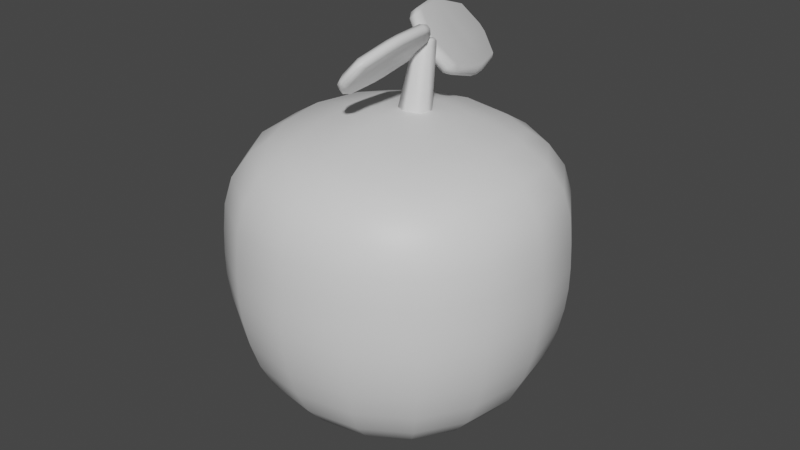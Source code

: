 # Source: Apple.blend  (saved by Blender 3.3.6; exported with 4.5.12 LTS)
import bpy
from mathutils import Matrix  # noqa: F401  (used for matrix-valued properties, if any)

bpy.ops.wm.read_factory_settings(use_empty=True)
scene = bpy.context.scene
scene.name = 'Scene'

# ---- collections
col_collection = bpy.data.collections.new('Collection'); scene.collection.children.link(col_collection)

# ---- materials (node trees are filled in below, after node groups)
mat_apple = bpy.data.materials.new('Apple')
mat_apple.alpha_threshold = 0.0
mat_apple.use_transparent_shadow = False
mat_apple.roughness = 0.5
mat_apple.line_color = (0.0, 0.0, 0.0, 1.0)
mat_stalk = bpy.data.materials.new('Stalk')
mat_stalk.use_transparent_shadow = False
mat_leaf_001 = bpy.data.materials.new('Leaf.001')
mat_leaf_001.use_transparent_shadow = False
mat_leaf = bpy.data.materials.new('Leaf')
mat_leaf.use_transparent_shadow = False

# ---- material node trees
mat_apple.use_nodes = True; mat_apple.node_tree.nodes.clear()
_N = mat_apple.node_tree.nodes; _L = mat_apple.node_tree.links
n0 = _N.new('ShaderNodeOutputMaterial'); n0.name = 'Material Output'; n0.location = (300, 300)
n1 = _N.new('ShaderNodeBsdfPrincipled'); n1.name = 'Principled BSDF'; n1.location = (10, 300)
n1.distribution = 'GGX'
n1.subsurface_method = 'RANDOM_WALK_SKIN'
n1.inputs[3].default_value = 1.45
n1.inputs[27].default_value = (0.0, 0.0, 0.0, 1.0)
n1.inputs[28].default_value = 1.0
_L.new(n1.outputs[0], n0.inputs[0])
n0.is_active_output = True
mat_stalk.use_nodes = True; mat_stalk.node_tree.nodes.clear()
_N = mat_stalk.node_tree.nodes; _L = mat_stalk.node_tree.links
n0 = _N.new('ShaderNodeBsdfPrincipled'); n0.name = 'Principled BSDF'; n0.location = (10, 300)
n0.distribution = 'GGX'
n0.subsurface_method = 'RANDOM_WALK_SKIN'
n0.inputs[3].default_value = 1.45
n0.inputs[27].default_value = (0.0, 0.0, 0.0, 1.0)
n0.inputs[28].default_value = 1.0
n1 = _N.new('ShaderNodeOutputMaterial'); n1.name = 'Material Output'; n1.location = (300, 300)
_L.new(n0.outputs[0], n1.inputs[0])
n1.is_active_output = True
mat_leaf_001.use_nodes = True; mat_leaf_001.node_tree.nodes.clear()
_N = mat_leaf_001.node_tree.nodes; _L = mat_leaf_001.node_tree.links
n0 = _N.new('ShaderNodeBsdfPrincipled'); n0.name = 'Principled BSDF'; n0.location = (10, 300)
n0.distribution = 'GGX'
n0.subsurface_method = 'RANDOM_WALK_SKIN'
n0.inputs[3].default_value = 1.45
n0.inputs[27].default_value = (0.0, 0.0, 0.0, 1.0)
n0.inputs[28].default_value = 1.0
n1 = _N.new('ShaderNodeOutputMaterial'); n1.name = 'Material Output'; n1.location = (300, 300)
_L.new(n0.outputs[0], n1.inputs[0])
n1.is_active_output = True
mat_leaf.use_nodes = True; mat_leaf.node_tree.nodes.clear()
_N = mat_leaf.node_tree.nodes; _L = mat_leaf.node_tree.links
n0 = _N.new('ShaderNodeBsdfPrincipled'); n0.name = 'Principled BSDF'; n0.location = (10, 300)
n0.distribution = 'GGX'
n0.subsurface_method = 'RANDOM_WALK_SKIN'
n0.inputs[3].default_value = 1.45
n0.inputs[27].default_value = (0.0, 0.0, 0.0, 1.0)
n0.inputs[28].default_value = 1.0
n1 = _N.new('ShaderNodeOutputMaterial'); n1.name = 'Material Output'; n1.location = (300, 300)
_L.new(n0.outputs[0], n1.inputs[0])
n1.is_active_output = True

# ---- world
world_world = bpy.data.worlds.new('World'); scene.world = world_world
world_world.use_nodes = True; world_world.node_tree.nodes.clear()
_N = world_world.node_tree.nodes; _L = world_world.node_tree.links
n0 = _N.new('ShaderNodeOutputWorld'); n0.name = 'World Output'; n0.location = (300, 300)
n1 = _N.new('ShaderNodeBackground'); n1.name = 'Background'; n1.location = (10, 300)
n1.inputs[0].default_value = (0.05088, 0.05088, 0.05088, 1.0)
_L.new(n1.outputs[0], n0.inputs[0])
n0.is_active_output = True
world_world.color = (0.05088, 0.05088, 0.05088)
world_world.use_sun_shadow = False
world_world.sun_shadow_jitter_overblur = 0.0

# ---- meshes
me_cube = bpy.data.meshes.new('Cube')
me_cube.from_pydata([(1.0, 1.0, 1.0), (0.7392, 0.7392, -1.0), (1.0, -1.0, 1.0), (0.7392, -0.7392, -1.0), (-1.0, 1.0, 1.0), (-0.7392, 0.7392, -1.0), (-1.0, -1.0, 1.0), (-0.7392, -0.7392, -1.0), (1.075, 1.075, -0.2371), (-1.075, -1.075, -0.2371), (1.075, -1.075, -0.2371), (-1.075, 1.075, -0.2371), (-1.075, -1.075, 0.2119), (1.075, 1.075, 0.2119), (1.075, -1.075, 0.2119), (-1.075, 1.075, 0.2119)], [], [(0, 4, 6, 2), (14, 2, 6, 12), (12, 6, 4, 15), (5, 1, 3, 7), (13, 0, 2, 14), (15, 4, 0, 13), (5, 11, 8, 1), (1, 8, 10, 3), (7, 9, 11, 5), (3, 10, 9, 7), (11, 15, 13, 8), (8, 13, 14, 10), (9, 12, 15, 11), (10, 14, 12, 9)])
me_cube.polygons.foreach_set('use_smooth', [True] * 14)
_uv = me_cube.uv_layers.new(name='UVMap')
_uv.uv.foreach_set('vector', [0.625, 0.5, 0.875, 0.5, 0.875, 0.75, 0.625, 0.75, 0.5227, 0.75, 0.625, 0.75, 0.625, 1.0, 0.5227, 1.0, 0.5227, 0.0, 0.625, 0.0, 0.625, 0.25, 0.5227, 0.25, 0.125, 0.5, 0.375, 0.5, 0.375, 0.75, 0.125, 0.75, 0.5227, 0.5, 0.625, 0.5, 0.625, 0.75, 0.5227, 0.75, 0.5227, 0.25, 0.625, 0.25, 0.625, 0.5, 0.5227, 0.5, 0.375, 0.25, 0.4695, 0.25, 0.4695, 0.5, 0.375, 0.5, 0.375, 0.5, 0.4695, 0.5, 0.4695, 0.75, 0.375, 0.75, 0.375, 0.0, 0.4695, 0.0, 0.4695, 0.25, 0.375, 0.25, 0.375, 0.75, 0.4695, 0.75, 0.4695, 1.0, 0.375, 1.0, 0.4695, 0.25, 0.5227, 0.25, 0.5227, 0.5, 0.4695, 0.5, 0.4695, 0.5, 0.5227, 0.5, 0.5227, 0.75, 0.4695, 0.75, 0.4695, 0.0, 0.5227, 0.0, 0.5227, 0.25, 0.4695, 0.25, 0.4695, 0.75, 0.5227, 0.75, 0.5227, 1.0, 0.4695, 1.0])
me_cube.materials.append(mat_apple)
me_cube.use_mirror_vertex_groups = False
me_cube.update()
me_cylinder_001 = bpy.data.meshes.new('Cylinder.001')
me_cylinder_001.from_pydata([(0.0, 1.0, -1.0), (0.866, 0.5, -1.0), (0.866, -0.5, -1.0), (0.0, -1.0, -1.0), (-0.866, -0.5, -1.0), (-0.866, 0.5, -1.0), (4.709e-09, 0.3598, 0.9599), (8.037e-09, 0.4466, 0.8847), (7.205e-09, 0.4212, 0.9379), (0.3116, 0.1799, 0.9599), (0.3867, 0.2233, 0.8847), (0.3647, 0.2106, 0.9379), (0.3116, -0.1799, 0.9599), (0.3867, -0.2233, 0.8847), (0.3647, -0.2106, 0.9379), (1.136e-08, -0.3598, 0.9599), (8.037e-09, -0.4466, 0.8847), (8.868e-09, -0.4212, 0.9379), (-0.3116, -0.1799, 0.9599), (-0.3867, -0.2233, 0.8847), (-0.3647, -0.2106, 0.9379), (-0.3116, 0.1799, 0.9599), (-0.3867, 0.2233, 0.8847), (-0.3647, 0.2106, 0.9379)], [], [(5, 22, 7, 0), (2, 13, 16, 3), (3, 16, 19, 4), (4, 19, 22, 5), (0, 7, 10, 1), (1, 10, 13, 2), (0, 1, 2, 3, 4, 5), (10, 7, 8, 11), (11, 8, 6, 9), (13, 10, 11, 14), (14, 11, 9, 12), (16, 13, 14, 17), (17, 14, 12, 15), (19, 16, 17, 20), (20, 17, 15, 18), (22, 19, 20, 23), (23, 20, 18, 21), (7, 22, 23, 8), (8, 23, 21, 6), (9, 6, 21, 18, 15, 12)])
me_cylinder_001.polygons.foreach_set('use_smooth', [True] * 20)
_uv = me_cylinder_001.uv_layers.new(name='UVMap')
_uv.uv.foreach_set('vector', [0.1667, 0.5, 0.1667, 0.9579, -8.941e-08, 0.9579, -8.941e-08, 0.5, 0.6667, 0.5, 0.6667, 0.9579, 0.5, 0.9579, 0.5, 0.5, 0.5, 0.5, 0.5, 0.9579, 0.3333, 0.9579, 0.3333, 0.5, 0.3333, 0.5, 0.3333, 0.9579, 0.1667, 0.9579, 0.1667, 0.5, 1.0, 0.5, 1.0, 0.9579, 0.8333, 0.9579, 0.8333, 0.5, 0.8333, 0.5, 0.8333, 0.9579, 0.6667, 0.9579, 0.6667, 0.5, 0.75, 0.49, 0.9578, 0.37, 0.9578, 0.13, 0.75, 0.01, 0.5422, 0.13, 0.5422, 0.37, 0.8333, 0.9579, 1.0, 0.9579, 0.9953, 1.0, 0.8381, 1.0, 0.4519, 0.3734, 0.2559, 0.4866, 0.25, 0.4434, 0.4175, 0.3467, 0.6667, 0.9579, 0.8333, 0.9579, 0.8286, 1.0, 0.6714, 1.0, 0.4578, 0.1368, 0.4578, 0.3632, 0.4175, 0.3467, 0.4175, 0.1533, 0.5, 0.9579, 0.6667, 0.9579, 0.6619, 1.0, 0.5047, 1.0, 0.2559, 0.01341, 0.4519, 0.1266, 0.4175, 0.1533, 0.25, 0.05663, 0.3333, 0.9579, 0.5, 0.9579, 0.4953, 1.0, 0.3381, 1.0, 0.04807, 0.1266, 0.2441, 0.01341, 0.25, 0.05663, 0.08254, 0.1533, 0.1667, 0.9579, 0.3333, 0.9579, 0.3286, 1.0, 0.1714, 1.0, 0.04215, 0.3632, 0.04215, 0.1368, 0.08254, 0.1533, 0.08254, 0.3467, -8.941e-08, 0.9579, 0.1667, 0.9579, 0.1619, 1.0, 0.004742, 1.0, 0.2441, 0.4866, 0.04807, 0.3734, 0.08254, 0.3467, 0.25, 0.4434, 0.4175, 0.3467, 0.25, 0.4434, 0.08254, 0.3467, 0.08254, 0.1533, 0.25, 0.05663, 0.4175, 0.1533])
me_cylinder_001.materials.append(mat_stalk)
me_cylinder_001.update()
me_cube_001 = bpy.data.meshes.new('Cube.001')
me_cube_001.from_pydata([(-1.0, -0.8855, -0.8833), (-0.3991, -0.8614, -1.042), (-0.3991, -1.044, -0.8623), (-1.0, -0.8855, 0.8833), (-0.3991, -1.044, 0.8623), (-0.3991, -0.8614, 1.042), (-1.0, 0.8855, -0.8833), (-0.3991, 1.044, -0.8623), (-0.3991, 0.8614, -1.042), (-1.0, 0.8855, 0.8833), (-0.3991, 0.8614, 1.042), (-0.3991, 1.044, 0.8623), (1.0, -0.8855, -0.8833), (0.3991, -1.044, -0.8623), (0.3991, -0.8614, -1.042), (1.0, -0.8855, 0.8833), (0.3991, -0.8614, 1.042), (0.3991, -1.044, 0.8623), (0.3991, 0.8614, -1.042), (0.3991, 1.044, -0.8623), (1.0, 0.8855, -0.8833), (0.3991, 1.044, 0.8623), (0.3991, 0.8614, 1.042), (1.0, 0.8855, 0.8833), (-1.0, -0.1447, -1.107), (-1.0, 0.1447, -1.107), (-0.3991, 0.1386, -1.26), (-0.3991, -0.1386, -1.26), (-1.0, 0.1447, 1.107), (-1.0, -0.1447, 1.107), (-0.3991, -0.1386, 1.26), (-0.3991, 0.1386, 1.26), (1.0, 0.1447, -1.107), (1.0, -0.1447, -1.107), (0.3991, -0.1386, -1.26), (0.3991, 0.1386, -1.26), (1.0, -0.1447, 1.107), (1.0, 0.1447, 1.107), (0.3991, 0.1386, 1.26), (0.3991, -0.1386, 1.26), (-0.3991, -1.278, 0.1377), (-1.0, -1.124, 0.1447), (-1.0, -1.124, -0.1447), (-0.3991, -1.278, -0.1377), (-1.0, 1.124, -0.1447), (-1.0, 1.124, 0.1447), (-0.3991, 1.278, 0.1377), (-0.3991, 1.278, -0.1377), (0.3991, 1.278, -0.1377), (0.3991, 1.278, 0.1377), (1.0, 1.124, 0.1447), (1.0, 1.124, -0.1447), (1.0, -1.124, -0.1447), (1.0, -1.124, 0.1447), (0.3991, -1.278, 0.1377), (0.3991, -1.278, -0.1377), (1.0, -0.1447, -0.1447), (1.0, 0.1447, -0.1447), (1.0, 0.1447, 0.1447), (1.0, -0.1447, 0.1447), (-1.0, 0.1447, -0.1447), (-1.0, -0.1447, -0.1447), (-1.0, -0.1447, 0.1447), (-1.0, 0.1447, 0.1447)], [], [(33, 56, 52, 12), (63, 28, 9, 45), (20, 51, 57, 32), (39, 30, 5, 16), (13, 55, 43, 2), (25, 60, 44, 6), (46, 11, 21, 49), (22, 10, 31, 38), (54, 17, 4, 40), (27, 34, 14, 1), (50, 23, 37, 58), (41, 3, 29, 62), (59, 36, 15, 53), (8, 18, 35, 26), (7, 47, 48, 19), (0, 1, 2), (3, 4, 5), (6, 7, 8), (9, 10, 11), (12, 13, 14), (15, 16, 17), (18, 19, 20), (21, 22, 23), (24, 25, 26, 27), (28, 29, 30, 31), (32, 33, 34, 35), (36, 37, 38, 39), (40, 41, 42, 43), (44, 45, 46, 47), (48, 49, 50, 51), (52, 53, 54, 55), (56, 57, 58, 59), (60, 61, 62, 63), (27, 1, 0, 24), (40, 4, 3, 41), (31, 10, 9, 28), (47, 7, 6, 44), (18, 8, 7, 19), (10, 22, 21, 11), (51, 20, 19, 48), (35, 18, 20, 32), (39, 16, 15, 36), (55, 13, 12, 52), (1, 14, 13, 2), (16, 5, 4, 17), (8, 26, 25, 6), (5, 30, 29, 3), (14, 34, 33, 12), (22, 38, 37, 23), (30, 39, 38, 31), (34, 27, 26, 35), (56, 33, 32, 57), (60, 25, 24, 61), (2, 43, 42, 0), (11, 46, 45, 9), (23, 50, 49, 21), (17, 54, 53, 15), (36, 59, 58, 37), (28, 63, 62, 29), (41, 62, 61, 42), (50, 58, 57, 51), (54, 40, 43, 55), (59, 53, 52, 56), (46, 49, 48, 47), (63, 45, 44, 60), (0, 42, 61, 24)])
me_cube_001.polygons.foreach_set('use_smooth', [True] * 66)
_uv = me_cube_001.uv_layers.new(name='UVMap')
_uv.uv.foreach_set('vector', [0.3903, 0.6423, 0.4852, 0.6397, 0.4826, 0.7349, 0.3932, 0.7319, 0.5148, 0.1397, 0.6097, 0.1423, 0.6068, 0.2319, 0.5174, 0.2349, 0.3932, 0.5181, 0.4826, 0.5151, 0.4852, 0.6103, 0.3903, 0.6077, 0.6431, 0.6423, 0.8569, 0.6423, 0.8569, 0.7327, 0.6431, 0.7327, 0.3922, 0.7681, 0.4828, 0.7681, 0.4828, 0.9819, 0.3922, 0.9819, 0.3903, 0.1423, 0.4852, 0.1397, 0.4826, 0.2349, 0.3932, 0.2319, 0.5172, 0.2681, 0.6078, 0.2681, 0.6078, 0.4819, 0.5172, 0.4819, 0.6431, 0.5173, 0.8569, 0.5173, 0.8569, 0.6077, 0.6431, 0.6077, 0.5172, 0.7681, 0.6078, 0.7681, 0.6078, 0.9819, 0.5172, 0.9819, 0.1431, 0.6423, 0.3569, 0.6423, 0.3569, 0.7327, 0.1431, 0.7327, 0.5174, 0.5151, 0.6068, 0.5181, 0.6097, 0.6077, 0.5148, 0.6103, 0.5174, 0.01515, 0.6068, 0.01814, 0.6097, 0.1077, 0.5148, 0.1103, 0.5148, 0.6397, 0.6097, 0.6423, 0.6068, 0.7319, 0.5174, 0.7349, 0.1431, 0.5173, 0.3569, 0.5173, 0.3569, 0.6077, 0.1431, 0.6077, 0.3922, 0.2681, 0.4828, 0.2681, 0.4828, 0.4819, 0.3922, 0.4819, 0.125, 0.7409, 0.1431, 0.7327, 0.1431, 0.75, 0.616, 1.0, 0.6078, 0.9819, 0.625, 0.9819, 0.125, 0.5091, 0.1431, 0.5, 0.1431, 0.5173, 0.616, 0.25, 0.625, 0.2681, 0.6078, 0.2681, 0.375, 0.7409, 0.3569, 0.75, 0.3569, 0.7327, 0.616, 0.75, 0.625, 0.7681, 0.6078, 0.7681, 0.3569, 0.5173, 0.3569, 0.5, 0.375, 0.5091, 0.6078, 0.4819, 0.625, 0.4819, 0.616, 0.5, 0.125, 0.6483, 0.125, 0.625, 0.1431, 0.625, 0.1431, 0.6423, 0.6063, 0.125, 0.6097, 0.1077, 0.625, 0.1077, 0.621, 0.125, 0.3903, 0.6077, 0.3903, 0.6423, 0.3569, 0.6423, 0.3569, 0.6077, 0.6097, 0.6423, 0.6097, 0.6077, 0.6431, 0.6077, 0.6431, 0.6423, 0.5, 0.004199, 0.5, 0.01879, 0.4826, 0.01515, 0.4828, 0.0, 0.4826, 0.2349, 0.5174, 0.2349, 0.5172, 0.2681, 0.4828, 0.2681, 0.4828, 0.4819, 0.5172, 0.4819, 0.5174, 0.5151, 0.4826, 0.5151, 0.4826, 0.7349, 0.5174, 0.7349, 0.5172, 0.7681, 0.4828, 0.7681, 0.4852, 0.6397, 0.4852, 0.6103, 0.5148, 0.6103, 0.5148, 0.6397, 0.4852, 0.1397, 0.4852, 0.1103, 0.5148, 0.1103, 0.5148, 0.1397, 0.1431, 0.6423, 0.1431, 0.7327, 0.125, 0.7409, 0.125, 0.6483, 0.5172, 0.9819, 0.6078, 0.9819, 0.616, 1.0, 0.5236, 1.0, 0.625, 0.1423, 0.625, 0.2327, 0.6068, 0.2319, 0.6097, 0.1423, 0.4828, 0.2681, 0.3922, 0.2681, 0.3932, 0.2319, 0.4826, 0.2349, 0.3569, 0.5173, 0.1431, 0.5173, 0.1431, 0.5, 0.3569, 0.5, 0.625, 0.2681, 0.625, 0.4819, 0.6078, 0.4819, 0.6078, 0.2681, 0.4826, 0.5151, 0.3932, 0.5181, 0.3922, 0.4819, 0.4828, 0.4819, 0.3569, 0.6077, 0.3569, 0.5173, 0.3932, 0.5181, 0.3903, 0.6077, 0.6431, 0.6423, 0.6431, 0.7327, 0.6068, 0.7319, 0.6097, 0.6423, 0.4828, 0.7681, 0.3922, 0.7681, 0.3932, 0.7319, 0.4826, 0.7349, 0.1431, 0.7327, 0.3569, 0.7327, 0.3569, 0.75, 0.1431, 0.75, 0.625, 0.7681, 0.625, 0.9819, 0.6078, 0.9819, 0.6078, 0.7681, 0.1431, 0.5173, 0.1431, 0.6077, 0.125, 0.6017, 0.125, 0.5091, 0.625, 0.01732, 0.625, 0.1077, 0.6097, 0.1077, 0.6068, 0.01814, 0.3569, 0.7327, 0.3569, 0.6423, 0.3903, 0.6423, 0.3932, 0.7319, 0.6431, 0.5173, 0.6431, 0.6077, 0.6097, 0.6077, 0.6068, 0.5181, 0.8569, 0.6423, 0.6431, 0.6423, 0.6431, 0.6077, 0.8569, 0.6077, 0.3569, 0.6423, 0.1431, 0.6423, 0.1431, 0.6077, 0.3569, 0.6077, 0.4852, 0.6397, 0.3903, 0.6423, 0.3903, 0.6077, 0.4852, 0.6103, 0.4852, 0.1397, 0.3903, 0.1423, 0.3903, 0.1077, 0.4852, 0.1103, 0.3922, 0.0, 0.4828, 0.0, 0.4826, 0.01515, 0.3932, 0.01814, 0.6078, 0.2681, 0.5172, 0.2681, 0.5174, 0.2349, 0.6068, 0.2319, 0.6068, 0.5181, 0.5174, 0.5151, 0.5172, 0.4819, 0.6078, 0.4819, 0.6078, 0.7681, 0.5172, 0.7681, 0.5174, 0.7349, 0.6068, 0.7319, 0.6097, 0.6423, 0.5148, 0.6397, 0.5148, 0.6103, 0.6097, 0.6077, 0.6097, 0.1423, 0.5148, 0.1397, 0.5148, 0.1103, 0.6097, 0.1077, 0.5174, 0.01515, 0.5148, 0.1103, 0.4852, 0.1103, 0.4826, 0.01515, 0.5174, 0.5151, 0.5148, 0.6103, 0.4852, 0.6103, 0.4826, 0.5151, 0.5172, 0.7681, 0.5172, 0.9819, 0.4828, 0.9819, 0.4828, 0.7681, 0.5148, 0.6397, 0.5174, 0.7349, 0.4826, 0.7349, 0.4852, 0.6397, 0.5172, 0.2681, 0.5172, 0.4819, 0.4828, 0.4819, 0.4828, 0.2681, 0.5148, 0.1397, 0.5174, 0.2349, 0.4826, 0.2349, 0.4852, 0.1397, 0.3932, 0.01814, 0.4826, 0.01515, 0.4852, 0.1103, 0.3903, 0.1077])
me_cube_001.materials.append(mat_leaf_001)
me_cube_001.update()
me_cube_003 = bpy.data.meshes.new('Cube.003')
me_cube_003.from_pydata([(-1.0, -0.8855, -0.8833), (-0.3991, -0.8614, -1.042), (-0.3991, -1.044, -0.8623), (-1.0, -0.8855, 0.8833), (-0.3991, -1.044, 0.8623), (-0.3991, -0.8614, 1.042), (-1.0, 0.8855, -0.8833), (-0.3991, 1.044, -0.8623), (-0.3991, 0.8614, -1.042), (-1.0, 0.8855, 0.8833), (-0.3991, 0.8614, 1.042), (-0.3991, 1.044, 0.8623), (1.0, -0.8855, -0.8833), (0.3991, -1.044, -0.8623), (0.3991, -0.8614, -1.042), (1.0, -0.8855, 0.8833), (0.3991, -0.8614, 1.042), (0.3991, -1.044, 0.8623), (0.3991, 0.8614, -1.042), (0.3991, 1.044, -0.8623), (1.0, 0.8855, -0.8833), (0.3991, 1.044, 0.8623), (0.3991, 0.8614, 1.042), (1.0, 0.8855, 0.8833), (-1.0, -0.1447, -1.107), (-1.0, 0.1447, -1.107), (-0.3991, 0.1386, -1.26), (-0.3991, -0.1386, -1.26), (-1.0, 0.1447, 1.107), (-1.0, -0.1447, 1.107), (-0.3991, -0.1386, 1.26), (-0.3991, 0.1386, 1.26), (1.0, 0.1447, -1.107), (1.0, -0.1447, -1.107), (0.3991, -0.1386, -1.26), (0.3991, 0.1386, -1.26), (1.0, -0.1447, 1.107), (1.0, 0.1447, 1.107), (0.3991, 0.1386, 1.26), (0.3991, -0.1386, 1.26), (-0.3991, -1.278, 0.1377), (-1.0, -1.124, 0.1447), (-1.0, -1.124, -0.1447), (-0.3991, -1.278, -0.1377), (-1.0, 1.124, -0.1447), (-1.0, 1.124, 0.1447), (-0.3991, 1.278, 0.1377), (-0.3991, 1.278, -0.1377), (0.3991, 1.278, -0.1377), (0.3991, 1.278, 0.1377), (1.0, 1.124, 0.1447), (1.0, 1.124, -0.1447), (1.0, -1.124, -0.1447), (1.0, -1.124, 0.1447), (0.3991, -1.278, 0.1377), (0.3991, -1.278, -0.1377), (1.0, -0.1447, -0.1447), (1.0, 0.1447, -0.1447), (1.0, 0.1447, 0.1447), (1.0, -0.1447, 0.1447), (-1.0, 0.1447, -0.1447), (-1.0, -0.1447, -0.1447), (-1.0, -0.1447, 0.1447), (-1.0, 0.1447, 0.1447)], [], [(33, 56, 52, 12), (63, 28, 9, 45), (20, 51, 57, 32), (39, 30, 5, 16), (13, 55, 43, 2), (25, 60, 44, 6), (46, 11, 21, 49), (22, 10, 31, 38), (54, 17, 4, 40), (27, 34, 14, 1), (50, 23, 37, 58), (41, 3, 29, 62), (59, 36, 15, 53), (8, 18, 35, 26), (7, 47, 48, 19), (0, 1, 2), (3, 4, 5), (6, 7, 8), (9, 10, 11), (12, 13, 14), (15, 16, 17), (18, 19, 20), (21, 22, 23), (24, 25, 26, 27), (28, 29, 30, 31), (32, 33, 34, 35), (36, 37, 38, 39), (40, 41, 42, 43), (44, 45, 46, 47), (48, 49, 50, 51), (52, 53, 54, 55), (56, 57, 58, 59), (60, 61, 62, 63), (27, 1, 0, 24), (40, 4, 3, 41), (31, 10, 9, 28), (47, 7, 6, 44), (18, 8, 7, 19), (10, 22, 21, 11), (51, 20, 19, 48), (35, 18, 20, 32), (39, 16, 15, 36), (55, 13, 12, 52), (1, 14, 13, 2), (16, 5, 4, 17), (8, 26, 25, 6), (5, 30, 29, 3), (14, 34, 33, 12), (22, 38, 37, 23), (30, 39, 38, 31), (34, 27, 26, 35), (56, 33, 32, 57), (60, 25, 24, 61), (2, 43, 42, 0), (11, 46, 45, 9), (23, 50, 49, 21), (17, 54, 53, 15), (36, 59, 58, 37), (28, 63, 62, 29), (41, 62, 61, 42), (50, 58, 57, 51), (54, 40, 43, 55), (59, 53, 52, 56), (46, 49, 48, 47), (63, 45, 44, 60), (0, 42, 61, 24)])
me_cube_003.polygons.foreach_set('use_smooth', [True] * 66)
_uv = me_cube_003.uv_layers.new(name='UVMap')
_uv.uv.foreach_set('vector', [0.3903, 0.6423, 0.4852, 0.6397, 0.4826, 0.7349, 0.3932, 0.7319, 0.5148, 0.1397, 0.6097, 0.1423, 0.6068, 0.2319, 0.5174, 0.2349, 0.3932, 0.5181, 0.4826, 0.5151, 0.4852, 0.6103, 0.3903, 0.6077, 0.6431, 0.6423, 0.8569, 0.6423, 0.8569, 0.7327, 0.6431, 0.7327, 0.3922, 0.7681, 0.4828, 0.7681, 0.4828, 0.9819, 0.3922, 0.9819, 0.3903, 0.1423, 0.4852, 0.1397, 0.4826, 0.2349, 0.3932, 0.2319, 0.5172, 0.2681, 0.6078, 0.2681, 0.6078, 0.4819, 0.5172, 0.4819, 0.6431, 0.5173, 0.8569, 0.5173, 0.8569, 0.6077, 0.6431, 0.6077, 0.5172, 0.7681, 0.6078, 0.7681, 0.6078, 0.9819, 0.5172, 0.9819, 0.1431, 0.6423, 0.3569, 0.6423, 0.3569, 0.7327, 0.1431, 0.7327, 0.5174, 0.5151, 0.6068, 0.5181, 0.6097, 0.6077, 0.5148, 0.6103, 0.5174, 0.01515, 0.6068, 0.01814, 0.6097, 0.1077, 0.5148, 0.1103, 0.5148, 0.6397, 0.6097, 0.6423, 0.6068, 0.7319, 0.5174, 0.7349, 0.1431, 0.5173, 0.3569, 0.5173, 0.3569, 0.6077, 0.1431, 0.6077, 0.3922, 0.2681, 0.4828, 0.2681, 0.4828, 0.4819, 0.3922, 0.4819, 0.125, 0.7409, 0.1431, 0.7327, 0.1431, 0.75, 0.616, 1.0, 0.6078, 0.9819, 0.625, 0.9819, 0.125, 0.5091, 0.1431, 0.5, 0.1431, 0.5173, 0.616, 0.25, 0.625, 0.2681, 0.6078, 0.2681, 0.375, 0.7409, 0.3569, 0.75, 0.3569, 0.7327, 0.616, 0.75, 0.625, 0.7681, 0.6078, 0.7681, 0.3569, 0.5173, 0.3569, 0.5, 0.375, 0.5091, 0.6078, 0.4819, 0.625, 0.4819, 0.616, 0.5, 0.125, 0.6483, 0.125, 0.625, 0.1431, 0.625, 0.1431, 0.6423, 0.6063, 0.125, 0.6097, 0.1077, 0.625, 0.1077, 0.621, 0.125, 0.3903, 0.6077, 0.3903, 0.6423, 0.3569, 0.6423, 0.3569, 0.6077, 0.6097, 0.6423, 0.6097, 0.6077, 0.6431, 0.6077, 0.6431, 0.6423, 0.5, 0.004199, 0.5, 0.01879, 0.4826, 0.01515, 0.4828, 0.0, 0.4826, 0.2349, 0.5174, 0.2349, 0.5172, 0.2681, 0.4828, 0.2681, 0.4828, 0.4819, 0.5172, 0.4819, 0.5174, 0.5151, 0.4826, 0.5151, 0.4826, 0.7349, 0.5174, 0.7349, 0.5172, 0.7681, 0.4828, 0.7681, 0.4852, 0.6397, 0.4852, 0.6103, 0.5148, 0.6103, 0.5148, 0.6397, 0.4852, 0.1397, 0.4852, 0.1103, 0.5148, 0.1103, 0.5148, 0.1397, 0.1431, 0.6423, 0.1431, 0.7327, 0.125, 0.7409, 0.125, 0.6483, 0.5172, 0.9819, 0.6078, 0.9819, 0.616, 1.0, 0.5236, 1.0, 0.625, 0.1423, 0.625, 0.2327, 0.6068, 0.2319, 0.6097, 0.1423, 0.4828, 0.2681, 0.3922, 0.2681, 0.3932, 0.2319, 0.4826, 0.2349, 0.3569, 0.5173, 0.1431, 0.5173, 0.1431, 0.5, 0.3569, 0.5, 0.625, 0.2681, 0.625, 0.4819, 0.6078, 0.4819, 0.6078, 0.2681, 0.4826, 0.5151, 0.3932, 0.5181, 0.3922, 0.4819, 0.4828, 0.4819, 0.3569, 0.6077, 0.3569, 0.5173, 0.3932, 0.5181, 0.3903, 0.6077, 0.6431, 0.6423, 0.6431, 0.7327, 0.6068, 0.7319, 0.6097, 0.6423, 0.4828, 0.7681, 0.3922, 0.7681, 0.3932, 0.7319, 0.4826, 0.7349, 0.1431, 0.7327, 0.3569, 0.7327, 0.3569, 0.75, 0.1431, 0.75, 0.625, 0.7681, 0.625, 0.9819, 0.6078, 0.9819, 0.6078, 0.7681, 0.1431, 0.5173, 0.1431, 0.6077, 0.125, 0.6017, 0.125, 0.5091, 0.625, 0.01732, 0.625, 0.1077, 0.6097, 0.1077, 0.6068, 0.01814, 0.3569, 0.7327, 0.3569, 0.6423, 0.3903, 0.6423, 0.3932, 0.7319, 0.6431, 0.5173, 0.6431, 0.6077, 0.6097, 0.6077, 0.6068, 0.5181, 0.8569, 0.6423, 0.6431, 0.6423, 0.6431, 0.6077, 0.8569, 0.6077, 0.3569, 0.6423, 0.1431, 0.6423, 0.1431, 0.6077, 0.3569, 0.6077, 0.4852, 0.6397, 0.3903, 0.6423, 0.3903, 0.6077, 0.4852, 0.6103, 0.4852, 0.1397, 0.3903, 0.1423, 0.3903, 0.1077, 0.4852, 0.1103, 0.3922, 0.0, 0.4828, 0.0, 0.4826, 0.01515, 0.3932, 0.01814, 0.6078, 0.2681, 0.5172, 0.2681, 0.5174, 0.2349, 0.6068, 0.2319, 0.6068, 0.5181, 0.5174, 0.5151, 0.5172, 0.4819, 0.6078, 0.4819, 0.6078, 0.7681, 0.5172, 0.7681, 0.5174, 0.7349, 0.6068, 0.7319, 0.6097, 0.6423, 0.5148, 0.6397, 0.5148, 0.6103, 0.6097, 0.6077, 0.6097, 0.1423, 0.5148, 0.1397, 0.5148, 0.1103, 0.6097, 0.1077, 0.5174, 0.01515, 0.5148, 0.1103, 0.4852, 0.1103, 0.4826, 0.01515, 0.5174, 0.5151, 0.5148, 0.6103, 0.4852, 0.6103, 0.4826, 0.5151, 0.5172, 0.7681, 0.5172, 0.9819, 0.4828, 0.9819, 0.4828, 0.7681, 0.5148, 0.6397, 0.5174, 0.7349, 0.4826, 0.7349, 0.4852, 0.6397, 0.5172, 0.2681, 0.5172, 0.4819, 0.4828, 0.4819, 0.4828, 0.2681, 0.5148, 0.1397, 0.5174, 0.2349, 0.4826, 0.2349, 0.4852, 0.1397, 0.3932, 0.01814, 0.4826, 0.01515, 0.4852, 0.1103, 0.3903, 0.1077])
me_cube_003.materials.append(mat_leaf)
me_cube_003.update()

# ---- objects
ob_cube = bpy.data.objects.new('Cube', me_cube)
ob_cylinder = bpy.data.objects.new('Cylinder', me_cylinder_001)
ob_cube_001 = bpy.data.objects.new('Cube.001', me_cube_001)
ob_cube_002 = bpy.data.objects.new('Cube.002', me_cube_003)

# ---- transforms, parenting, visibility, modifiers, constraints
ob_cube.location = (0.0, 0.0, 0.0)
ob_cube.lock_rotations_4d = False
ob_cube.empty_display_type = 'ARROWS'
ob_cube.lineart.crease_threshold = 0.0
_m = ob_cube.modifiers.new('Subdivision', 'SUBSURF')
ob_cylinder.location = (3.193e-17, 0.1194, 0.8761)
ob_cylinder.rotation_euler = (-0.2323, -5.112e-17, 5.966e-18)
ob_cylinder.scale = (0.1425, 0.1397, 0.4666)
ob_cube_001.location = (-0.1184, 0.6217, 1.191)
ob_cube_001.rotation_euler = (-2.885, 0.695, -2.701)
ob_cube_001.scale = (0.0485, 0.3491, 0.1994)
ob_cube_002.location = (-0.0174, -0.1025, 1.266)
ob_cube_002.rotation_euler = (-2.885, 0.695, -6.23)
ob_cube_002.scale = (0.03515, 0.253, 0.1445)

# ---- collection membership
col_collection.objects.link(ob_cube)
col_collection.objects.link(ob_cylinder)
col_collection.objects.link(ob_cube_001)
col_collection.objects.link(ob_cube_002)

# ---- scene / render settings (as saved in the file)
scene.frame_start = 1; scene.frame_end = 250; scene.frame_set(1)
scene.render.engine = 'BLENDER_EEVEE_NEXT'
scene.cycles.sampling_pattern = 'TABULATED_SOBOL'
scene.cycles.use_light_tree = False
scene.view_settings.view_transform = 'Filmic'
bpy.context.view_layer.update()

# ---- added for rendering (the .blend has no active camera and no usable light): camera, sun
cam_auto = bpy.data.cameras.new('AutoCamera')
cam_auto.lens = 50.0
cam_auto.sensor_width = 36.0
cam_auto.clip_end = 1000.0
ob_auto_camera = bpy.data.objects.new('AutoCamera', cam_auto)
scene.collection.objects.link(ob_auto_camera)
ob_auto_camera.location = (3.63853, -4.36624, 3.15869)
ob_auto_camera.rotation_euler = (1.09748, -7.21219e-08, 0.694738)
scene.camera = ob_auto_camera
light_auto_sun = bpy.data.lights.new('AutoSun', 'SUN')
light_auto_sun.energy = 3.0
light_auto_sun.angle = 0.0523599
ob_auto_sun = bpy.data.objects.new('AutoSun', light_auto_sun)
scene.collection.objects.link(ob_auto_sun)
ob_auto_sun.rotation_euler = (0.872665, 0.174533, 0.523599)
bpy.context.view_layer.update()

